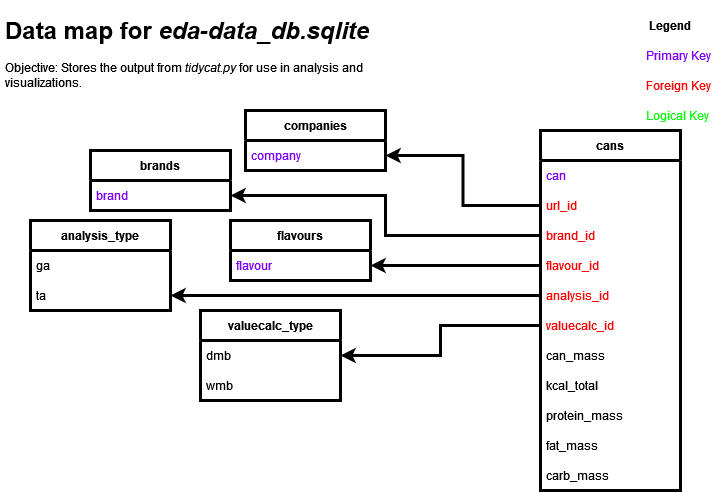

The diagram above was exported from draw.io. Its source (the exported page's mxGraphModel, read from the mxfile embedded in the PNG):
<mxGraphModel dx="1422" dy="752" grid="1" gridSize="10" guides="1" tooltips="1" connect="1" arrows="1" fold="1" page="1" pageScale="1" pageWidth="850" pageHeight="1100" math="0" shadow="0">
  <root>
    <mxCell id="0" />
    <mxCell id="1" parent="0" />
    <mxCell id="f2Yw8Owc8MOt5zl7txdL-1" value="companies" style="swimlane;fontStyle=1;childLayout=stackLayout;horizontal=1;startSize=30;horizontalStack=0;resizeParent=1;resizeParentMax=0;resizeLast=0;collapsible=1;marginBottom=0;strokeWidth=3;" parent="1" vertex="1">
      <mxGeometry x="285" y="130" width="140" height="60" as="geometry" />
    </mxCell>
    <mxCell id="f2Yw8Owc8MOt5zl7txdL-2" value="company" style="text;strokeColor=none;fillColor=none;align=left;verticalAlign=middle;spacingLeft=4;spacingRight=4;overflow=hidden;points=[[0,0.5],[1,0.5]];portConstraint=eastwest;rotatable=0;fontColor=#7F00FF;" parent="f2Yw8Owc8MOt5zl7txdL-1" vertex="1">
      <mxGeometry y="30" width="140" height="30" as="geometry" />
    </mxCell>
    <mxCell id="f2Yw8Owc8MOt5zl7txdL-5" value="cans" style="swimlane;fontStyle=1;childLayout=stackLayout;horizontal=1;startSize=30;horizontalStack=0;resizeParent=1;resizeParentMax=0;resizeLast=0;collapsible=1;marginBottom=0;strokeWidth=3;" parent="1" vertex="1">
      <mxGeometry x="580" y="150" width="140" height="360" as="geometry" />
    </mxCell>
    <mxCell id="XsliLiPoAF0_mdbWNLWV-10" value="can" style="text;strokeColor=none;fillColor=none;align=left;verticalAlign=middle;spacingLeft=4;spacingRight=4;overflow=hidden;points=[[0,0.5],[1,0.5]];portConstraint=eastwest;rotatable=0;fontColor=#7F00FF;" vertex="1" parent="f2Yw8Owc8MOt5zl7txdL-5">
      <mxGeometry y="30" width="140" height="30" as="geometry" />
    </mxCell>
    <mxCell id="f2Yw8Owc8MOt5zl7txdL-6" value="url_id" style="text;strokeColor=none;fillColor=none;align=left;verticalAlign=middle;spacingLeft=4;spacingRight=4;overflow=hidden;points=[[0,0.5],[1,0.5]];portConstraint=eastwest;rotatable=0;fontColor=#FF0000;" parent="f2Yw8Owc8MOt5zl7txdL-5" vertex="1">
      <mxGeometry y="60" width="140" height="30" as="geometry" />
    </mxCell>
    <mxCell id="f2Yw8Owc8MOt5zl7txdL-7" value="brand_id" style="text;strokeColor=none;fillColor=none;align=left;verticalAlign=middle;spacingLeft=4;spacingRight=4;overflow=hidden;points=[[0,0.5],[1,0.5]];portConstraint=eastwest;rotatable=0;fontColor=#FF0000;" parent="f2Yw8Owc8MOt5zl7txdL-5" vertex="1">
      <mxGeometry y="90" width="140" height="30" as="geometry" />
    </mxCell>
    <mxCell id="f2Yw8Owc8MOt5zl7txdL-8" value="flavour_id" style="text;strokeColor=none;fillColor=none;align=left;verticalAlign=middle;spacingLeft=4;spacingRight=4;overflow=hidden;points=[[0,0.5],[1,0.5]];portConstraint=eastwest;rotatable=0;fontColor=#FF0000;" parent="f2Yw8Owc8MOt5zl7txdL-5" vertex="1">
      <mxGeometry y="120" width="140" height="30" as="geometry" />
    </mxCell>
    <mxCell id="XsliLiPoAF0_mdbWNLWV-11" value="analysis_id" style="text;strokeColor=none;fillColor=none;align=left;verticalAlign=middle;spacingLeft=4;spacingRight=4;overflow=hidden;points=[[0,0.5],[1,0.5]];portConstraint=eastwest;rotatable=0;fontColor=#FF0000;" vertex="1" parent="f2Yw8Owc8MOt5zl7txdL-5">
      <mxGeometry y="150" width="140" height="30" as="geometry" />
    </mxCell>
    <mxCell id="XsliLiPoAF0_mdbWNLWV-12" value="valuecalc_id" style="text;strokeColor=none;fillColor=none;align=left;verticalAlign=middle;spacingLeft=4;spacingRight=4;overflow=hidden;points=[[0,0.5],[1,0.5]];portConstraint=eastwest;rotatable=0;fontColor=#FF0000;" vertex="1" parent="f2Yw8Owc8MOt5zl7txdL-5">
      <mxGeometry y="180" width="140" height="30" as="geometry" />
    </mxCell>
    <mxCell id="XsliLiPoAF0_mdbWNLWV-22" value="can_mass" style="text;strokeColor=none;fillColor=none;align=left;verticalAlign=middle;spacingLeft=4;spacingRight=4;overflow=hidden;points=[[0,0.5],[1,0.5]];portConstraint=eastwest;rotatable=0;fontColor=#000000;" vertex="1" parent="f2Yw8Owc8MOt5zl7txdL-5">
      <mxGeometry y="210" width="140" height="30" as="geometry" />
    </mxCell>
    <mxCell id="XsliLiPoAF0_mdbWNLWV-23" value="kcal_total" style="text;strokeColor=none;fillColor=none;align=left;verticalAlign=middle;spacingLeft=4;spacingRight=4;overflow=hidden;points=[[0,0.5],[1,0.5]];portConstraint=eastwest;rotatable=0;fontColor=#000000;" vertex="1" parent="f2Yw8Owc8MOt5zl7txdL-5">
      <mxGeometry y="240" width="140" height="30" as="geometry" />
    </mxCell>
    <mxCell id="XsliLiPoAF0_mdbWNLWV-25" value="protein_mass" style="text;strokeColor=none;fillColor=none;align=left;verticalAlign=middle;spacingLeft=4;spacingRight=4;overflow=hidden;points=[[0,0.5],[1,0.5]];portConstraint=eastwest;rotatable=0;fontColor=#000000;" vertex="1" parent="f2Yw8Owc8MOt5zl7txdL-5">
      <mxGeometry y="270" width="140" height="30" as="geometry" />
    </mxCell>
    <mxCell id="XsliLiPoAF0_mdbWNLWV-26" value="fat_mass" style="text;strokeColor=none;fillColor=none;align=left;verticalAlign=middle;spacingLeft=4;spacingRight=4;overflow=hidden;points=[[0,0.5],[1,0.5]];portConstraint=eastwest;rotatable=0;fontColor=#000000;" vertex="1" parent="f2Yw8Owc8MOt5zl7txdL-5">
      <mxGeometry y="300" width="140" height="30" as="geometry" />
    </mxCell>
    <mxCell id="XsliLiPoAF0_mdbWNLWV-24" value="carb_mass" style="text;strokeColor=none;fillColor=none;align=left;verticalAlign=middle;spacingLeft=4;spacingRight=4;overflow=hidden;points=[[0,0.5],[1,0.5]];portConstraint=eastwest;rotatable=0;fontColor=#000000;" vertex="1" parent="f2Yw8Owc8MOt5zl7txdL-5">
      <mxGeometry y="330" width="140" height="30" as="geometry" />
    </mxCell>
    <mxCell id="f2Yw8Owc8MOt5zl7txdL-9" value="" style="edgeStyle=orthogonalEdgeStyle;rounded=0;orthogonalLoop=1;jettySize=auto;html=1;strokeWidth=3;" parent="1" source="f2Yw8Owc8MOt5zl7txdL-6" target="f2Yw8Owc8MOt5zl7txdL-2" edge="1">
      <mxGeometry relative="1" as="geometry" />
    </mxCell>
    <mxCell id="f2Yw8Owc8MOt5zl7txdL-10" value="&lt;h1&gt;Data map for &lt;i&gt;eda-data_db.sqlite&lt;/i&gt;&lt;br&gt;&lt;/h1&gt;&lt;p&gt;Objective: Stores the output from &lt;i&gt;tidycat.py&lt;/i&gt; for use in analysis and visualizations.&lt;br&gt;&lt;/p&gt;" style="text;html=1;strokeColor=none;fillColor=none;spacing=5;spacingTop=-20;whiteSpace=wrap;overflow=hidden;rounded=0;" parent="1" vertex="1">
      <mxGeometry x="40" y="30" width="410" height="120" as="geometry" />
    </mxCell>
    <mxCell id="f2Yw8Owc8MOt5zl7txdL-11" value="Legend" style="text;html=1;strokeColor=none;fillColor=none;align=center;verticalAlign=middle;whiteSpace=wrap;rounded=0;fontStyle=1" parent="1" vertex="1">
      <mxGeometry x="680" y="30" width="60" height="30" as="geometry" />
    </mxCell>
    <mxCell id="f2Yw8Owc8MOt5zl7txdL-12" value="Primary Key" style="text;strokeColor=none;fillColor=none;align=left;verticalAlign=middle;spacingLeft=4;spacingRight=4;overflow=hidden;points=[[0,0.5],[1,0.5]];portConstraint=eastwest;rotatable=0;fontColor=#7F00FF;" parent="1" vertex="1">
      <mxGeometry x="680" y="60" width="80" height="30" as="geometry" />
    </mxCell>
    <mxCell id="f2Yw8Owc8MOt5zl7txdL-13" value="Foreign Key" style="text;strokeColor=none;fillColor=none;align=left;verticalAlign=middle;spacingLeft=4;spacingRight=4;overflow=hidden;points=[[0,0.5],[1,0.5]];portConstraint=eastwest;rotatable=0;fontColor=#FF0000;" parent="1" vertex="1">
      <mxGeometry x="680" y="90" width="80" height="30" as="geometry" />
    </mxCell>
    <mxCell id="f2Yw8Owc8MOt5zl7txdL-14" value="Logical Key" style="text;strokeColor=none;fillColor=none;align=left;verticalAlign=middle;spacingLeft=4;spacingRight=4;overflow=hidden;points=[[0,0.5],[1,0.5]];portConstraint=eastwest;rotatable=0;fontColor=#00FF00;" parent="1" vertex="1">
      <mxGeometry x="680" y="120" width="80" height="30" as="geometry" />
    </mxCell>
    <mxCell id="XsliLiPoAF0_mdbWNLWV-2" value="brands" style="swimlane;fontStyle=1;childLayout=stackLayout;horizontal=1;startSize=30;horizontalStack=0;resizeParent=1;resizeParentMax=0;resizeLast=0;collapsible=1;marginBottom=0;strokeWidth=3;" vertex="1" parent="1">
      <mxGeometry x="130" y="170" width="140" height="60" as="geometry" />
    </mxCell>
    <mxCell id="XsliLiPoAF0_mdbWNLWV-3" value="brand" style="text;strokeColor=none;fillColor=none;align=left;verticalAlign=middle;spacingLeft=4;spacingRight=4;overflow=hidden;points=[[0,0.5],[1,0.5]];portConstraint=eastwest;rotatable=0;fontColor=#7F00FF;" vertex="1" parent="XsliLiPoAF0_mdbWNLWV-2">
      <mxGeometry y="30" width="140" height="30" as="geometry" />
    </mxCell>
    <mxCell id="XsliLiPoAF0_mdbWNLWV-4" value="flavours" style="swimlane;fontStyle=1;childLayout=stackLayout;horizontal=1;startSize=30;horizontalStack=0;resizeParent=1;resizeParentMax=0;resizeLast=0;collapsible=1;marginBottom=0;strokeWidth=3;" vertex="1" parent="1">
      <mxGeometry x="270" y="240" width="140" height="60" as="geometry" />
    </mxCell>
    <mxCell id="XsliLiPoAF0_mdbWNLWV-5" value="flavour" style="text;strokeColor=none;fillColor=none;align=left;verticalAlign=middle;spacingLeft=4;spacingRight=4;overflow=hidden;points=[[0,0.5],[1,0.5]];portConstraint=eastwest;rotatable=0;fontColor=#7F00FF;" vertex="1" parent="XsliLiPoAF0_mdbWNLWV-4">
      <mxGeometry y="30" width="140" height="30" as="geometry" />
    </mxCell>
    <mxCell id="XsliLiPoAF0_mdbWNLWV-6" value="" style="edgeStyle=orthogonalEdgeStyle;rounded=0;orthogonalLoop=1;jettySize=auto;html=1;fontColor=#FF0000;strokeWidth=3;" edge="1" parent="1" source="f2Yw8Owc8MOt5zl7txdL-7" target="XsliLiPoAF0_mdbWNLWV-3">
      <mxGeometry relative="1" as="geometry" />
    </mxCell>
    <mxCell id="XsliLiPoAF0_mdbWNLWV-8" style="edgeStyle=orthogonalEdgeStyle;rounded=0;orthogonalLoop=1;jettySize=auto;html=1;exitX=0;exitY=0.5;exitDx=0;exitDy=0;fontColor=#FF0000;strokeWidth=3;" edge="1" parent="1" source="f2Yw8Owc8MOt5zl7txdL-8" target="XsliLiPoAF0_mdbWNLWV-5">
      <mxGeometry relative="1" as="geometry" />
    </mxCell>
    <mxCell id="XsliLiPoAF0_mdbWNLWV-13" value="analysis_type" style="swimlane;fontStyle=1;childLayout=stackLayout;horizontal=1;startSize=30;horizontalStack=0;resizeParent=1;resizeParentMax=0;resizeLast=0;collapsible=1;marginBottom=0;strokeWidth=3;" vertex="1" parent="1">
      <mxGeometry x="70" y="240" width="140" height="90" as="geometry" />
    </mxCell>
    <mxCell id="XsliLiPoAF0_mdbWNLWV-20" value="ga" style="text;strokeColor=none;fillColor=none;align=left;verticalAlign=middle;spacingLeft=4;spacingRight=4;overflow=hidden;points=[[0,0.5],[1,0.5]];portConstraint=eastwest;rotatable=0;fontColor=#000000;" vertex="1" parent="XsliLiPoAF0_mdbWNLWV-13">
      <mxGeometry y="30" width="140" height="30" as="geometry" />
    </mxCell>
    <mxCell id="XsliLiPoAF0_mdbWNLWV-14" value="ta" style="text;strokeColor=none;fillColor=none;align=left;verticalAlign=middle;spacingLeft=4;spacingRight=4;overflow=hidden;points=[[0,0.5],[1,0.5]];portConstraint=eastwest;rotatable=0;fontColor=#000000;" vertex="1" parent="XsliLiPoAF0_mdbWNLWV-13">
      <mxGeometry y="60" width="140" height="30" as="geometry" />
    </mxCell>
    <mxCell id="XsliLiPoAF0_mdbWNLWV-15" value="valuecalc_type" style="swimlane;fontStyle=1;childLayout=stackLayout;horizontal=1;startSize=30;horizontalStack=0;resizeParent=1;resizeParentMax=0;resizeLast=0;collapsible=1;marginBottom=0;strokeWidth=3;" vertex="1" parent="1">
      <mxGeometry x="240" y="330" width="140" height="90" as="geometry" />
    </mxCell>
    <mxCell id="XsliLiPoAF0_mdbWNLWV-16" value="dmb" style="text;strokeColor=none;fillColor=none;align=left;verticalAlign=middle;spacingLeft=4;spacingRight=4;overflow=hidden;points=[[0,0.5],[1,0.5]];portConstraint=eastwest;rotatable=0;fontColor=#000000;" vertex="1" parent="XsliLiPoAF0_mdbWNLWV-15">
      <mxGeometry y="30" width="140" height="30" as="geometry" />
    </mxCell>
    <mxCell id="XsliLiPoAF0_mdbWNLWV-21" value="wmb" style="text;strokeColor=none;fillColor=none;align=left;verticalAlign=middle;spacingLeft=4;spacingRight=4;overflow=hidden;points=[[0,0.5],[1,0.5]];portConstraint=eastwest;rotatable=0;fontColor=#000000;" vertex="1" parent="XsliLiPoAF0_mdbWNLWV-15">
      <mxGeometry y="60" width="140" height="30" as="geometry" />
    </mxCell>
    <mxCell id="XsliLiPoAF0_mdbWNLWV-17" style="edgeStyle=orthogonalEdgeStyle;rounded=0;orthogonalLoop=1;jettySize=auto;html=1;fontColor=#FF0000;strokeWidth=3;" edge="1" parent="1" source="XsliLiPoAF0_mdbWNLWV-11" target="XsliLiPoAF0_mdbWNLWV-14">
      <mxGeometry relative="1" as="geometry" />
    </mxCell>
    <mxCell id="XsliLiPoAF0_mdbWNLWV-18" style="edgeStyle=orthogonalEdgeStyle;rounded=0;orthogonalLoop=1;jettySize=auto;html=1;fontColor=#FF0000;strokeWidth=3;" edge="1" parent="1" source="XsliLiPoAF0_mdbWNLWV-12" target="XsliLiPoAF0_mdbWNLWV-16">
      <mxGeometry relative="1" as="geometry" />
    </mxCell>
  </root>
</mxGraphModel>